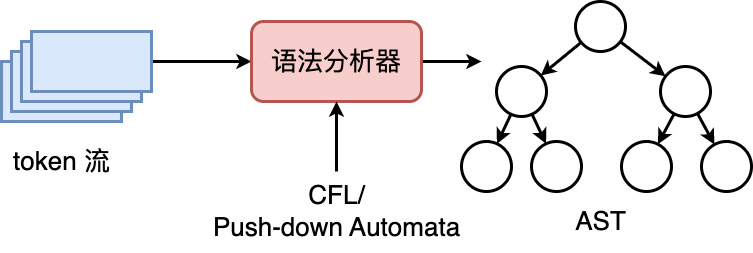

The diagram above was exported from draw.io. Its source (the exported page's mxGraphModel, read from the mxfile embedded in the PNG):
<mxGraphModel dx="850" dy="629" grid="1" gridSize="10" guides="1" tooltips="1" connect="1" arrows="1" fold="1" page="0" pageScale="1" pageWidth="827" pageHeight="1169" background="#ffffff" math="0" shadow="0">
  <root>
    <mxCell id="0" />
    <mxCell id="1" parent="0" />
    <mxCell id="H6_ZV4ZbQzoGpHVVQwKY-1" value="" style="rounded=0;whiteSpace=wrap;html=1;strokeWidth=3;fillColor=#dae8fc;strokeColor=#6c8ebf;" vertex="1" parent="1">
      <mxGeometry x="190" y="210" width="120" height="60" as="geometry" />
    </mxCell>
    <mxCell id="H6_ZV4ZbQzoGpHVVQwKY-2" value="" style="rounded=0;whiteSpace=wrap;html=1;strokeWidth=3;fillColor=#dae8fc;strokeColor=#6c8ebf;" vertex="1" parent="1">
      <mxGeometry x="200" y="200" width="120" height="60" as="geometry" />
    </mxCell>
    <mxCell id="H6_ZV4ZbQzoGpHVVQwKY-3" value="" style="rounded=0;whiteSpace=wrap;html=1;strokeWidth=3;fillColor=#dae8fc;strokeColor=#6c8ebf;" vertex="1" parent="1">
      <mxGeometry x="210" y="190" width="120" height="60" as="geometry" />
    </mxCell>
    <mxCell id="H6_ZV4ZbQzoGpHVVQwKY-10" style="edgeStyle=orthogonalEdgeStyle;rounded=0;orthogonalLoop=1;jettySize=auto;html=1;strokeWidth=3;" edge="1" parent="1" source="H6_ZV4ZbQzoGpHVVQwKY-4" target="H6_ZV4ZbQzoGpHVVQwKY-7">
      <mxGeometry relative="1" as="geometry" />
    </mxCell>
    <mxCell id="H6_ZV4ZbQzoGpHVVQwKY-4" value="" style="rounded=0;whiteSpace=wrap;html=1;strokeWidth=3;fillColor=#dae8fc;strokeColor=#6c8ebf;" vertex="1" parent="1">
      <mxGeometry x="220" y="180" width="120" height="60" as="geometry" />
    </mxCell>
    <mxCell id="H6_ZV4ZbQzoGpHVVQwKY-5" value="&lt;font style=&quot;font-size: 26px;&quot;&gt;token 流&lt;/font&gt;" style="text;html=1;align=center;verticalAlign=middle;resizable=0;points=[];autosize=1;strokeColor=none;fillColor=none;" vertex="1" parent="1">
      <mxGeometry x="190" y="290" width="120" height="40" as="geometry" />
    </mxCell>
    <mxCell id="H6_ZV4ZbQzoGpHVVQwKY-26" style="edgeStyle=orthogonalEdgeStyle;rounded=0;orthogonalLoop=1;jettySize=auto;html=1;strokeWidth=3;" edge="1" parent="1" source="H6_ZV4ZbQzoGpHVVQwKY-7">
      <mxGeometry relative="1" as="geometry">
        <mxPoint x="670" y="210" as="targetPoint" />
      </mxGeometry>
    </mxCell>
    <mxCell id="H6_ZV4ZbQzoGpHVVQwKY-7" value="&lt;font style=&quot;font-size: 26px;&quot;&gt;语法分析器&lt;/font&gt;" style="rounded=1;whiteSpace=wrap;html=1;strokeWidth=3;fillColor=#f8cecc;strokeColor=#b85450;" vertex="1" parent="1">
      <mxGeometry x="440" y="170" width="170" height="80" as="geometry" />
    </mxCell>
    <mxCell id="H6_ZV4ZbQzoGpHVVQwKY-9" style="edgeStyle=orthogonalEdgeStyle;rounded=0;orthogonalLoop=1;jettySize=auto;html=1;strokeWidth=3;" edge="1" parent="1" source="H6_ZV4ZbQzoGpHVVQwKY-8" target="H6_ZV4ZbQzoGpHVVQwKY-7">
      <mxGeometry relative="1" as="geometry" />
    </mxCell>
    <mxCell id="H6_ZV4ZbQzoGpHVVQwKY-8" value="&lt;font style=&quot;font-size: 26px;&quot;&gt;CFL/&lt;br&gt;Push-down Automata&lt;/font&gt;" style="text;html=1;align=center;verticalAlign=middle;resizable=0;points=[];autosize=1;strokeColor=none;fillColor=none;" vertex="1" parent="1">
      <mxGeometry x="390" y="320" width="270" height="80" as="geometry" />
    </mxCell>
    <mxCell id="H6_ZV4ZbQzoGpHVVQwKY-23" style="rounded=0;orthogonalLoop=1;jettySize=auto;html=1;strokeWidth=3;" edge="1" parent="1" source="H6_ZV4ZbQzoGpHVVQwKY-12" target="H6_ZV4ZbQzoGpHVVQwKY-13">
      <mxGeometry relative="1" as="geometry" />
    </mxCell>
    <mxCell id="H6_ZV4ZbQzoGpHVVQwKY-24" style="rounded=0;orthogonalLoop=1;jettySize=auto;html=1;strokeWidth=3;" edge="1" parent="1" source="H6_ZV4ZbQzoGpHVVQwKY-12" target="H6_ZV4ZbQzoGpHVVQwKY-14">
      <mxGeometry relative="1" as="geometry" />
    </mxCell>
    <mxCell id="H6_ZV4ZbQzoGpHVVQwKY-12" value="" style="ellipse;whiteSpace=wrap;html=1;aspect=fixed;strokeWidth=3;" vertex="1" parent="1">
      <mxGeometry x="764" y="150" width="50" height="50" as="geometry" />
    </mxCell>
    <mxCell id="H6_ZV4ZbQzoGpHVVQwKY-19" style="rounded=0;orthogonalLoop=1;jettySize=auto;html=1;strokeWidth=3;" edge="1" parent="1" source="H6_ZV4ZbQzoGpHVVQwKY-13" target="H6_ZV4ZbQzoGpHVVQwKY-15">
      <mxGeometry relative="1" as="geometry" />
    </mxCell>
    <mxCell id="H6_ZV4ZbQzoGpHVVQwKY-20" style="rounded=0;orthogonalLoop=1;jettySize=auto;html=1;strokeWidth=3;" edge="1" parent="1" source="H6_ZV4ZbQzoGpHVVQwKY-13" target="H6_ZV4ZbQzoGpHVVQwKY-16">
      <mxGeometry relative="1" as="geometry" />
    </mxCell>
    <mxCell id="H6_ZV4ZbQzoGpHVVQwKY-13" value="" style="ellipse;whiteSpace=wrap;html=1;aspect=fixed;strokeWidth=3;" vertex="1" parent="1">
      <mxGeometry x="685" y="215" width="50" height="50" as="geometry" />
    </mxCell>
    <mxCell id="H6_ZV4ZbQzoGpHVVQwKY-21" style="rounded=0;orthogonalLoop=1;jettySize=auto;html=1;strokeWidth=3;" edge="1" parent="1" source="H6_ZV4ZbQzoGpHVVQwKY-14" target="H6_ZV4ZbQzoGpHVVQwKY-17">
      <mxGeometry relative="1" as="geometry" />
    </mxCell>
    <mxCell id="H6_ZV4ZbQzoGpHVVQwKY-22" style="rounded=0;orthogonalLoop=1;jettySize=auto;html=1;strokeWidth=3;" edge="1" parent="1" source="H6_ZV4ZbQzoGpHVVQwKY-14" target="H6_ZV4ZbQzoGpHVVQwKY-18">
      <mxGeometry relative="1" as="geometry" />
    </mxCell>
    <mxCell id="H6_ZV4ZbQzoGpHVVQwKY-14" value="" style="ellipse;whiteSpace=wrap;html=1;aspect=fixed;strokeWidth=3;" vertex="1" parent="1">
      <mxGeometry x="849" y="215" width="50" height="50" as="geometry" />
    </mxCell>
    <mxCell id="H6_ZV4ZbQzoGpHVVQwKY-15" value="" style="ellipse;whiteSpace=wrap;html=1;aspect=fixed;strokeWidth=3;" vertex="1" parent="1">
      <mxGeometry x="650" y="290" width="50" height="50" as="geometry" />
    </mxCell>
    <mxCell id="H6_ZV4ZbQzoGpHVVQwKY-16" value="" style="ellipse;whiteSpace=wrap;html=1;aspect=fixed;strokeWidth=3;" vertex="1" parent="1">
      <mxGeometry x="720" y="290" width="50" height="50" as="geometry" />
    </mxCell>
    <mxCell id="H6_ZV4ZbQzoGpHVVQwKY-17" value="" style="ellipse;whiteSpace=wrap;html=1;aspect=fixed;strokeWidth=3;" vertex="1" parent="1">
      <mxGeometry x="810" y="290" width="50" height="50" as="geometry" />
    </mxCell>
    <mxCell id="H6_ZV4ZbQzoGpHVVQwKY-18" value="" style="ellipse;whiteSpace=wrap;html=1;aspect=fixed;strokeWidth=3;" vertex="1" parent="1">
      <mxGeometry x="890" y="290" width="50" height="50" as="geometry" />
    </mxCell>
    <mxCell id="H6_ZV4ZbQzoGpHVVQwKY-25" value="&lt;font style=&quot;font-size: 26px;&quot;&gt;AST&lt;/font&gt;" style="text;html=1;align=center;verticalAlign=middle;resizable=0;points=[];autosize=1;strokeColor=none;fillColor=none;" vertex="1" parent="1">
      <mxGeometry x="754" y="350" width="70" height="40" as="geometry" />
    </mxCell>
  </root>
</mxGraphModel>